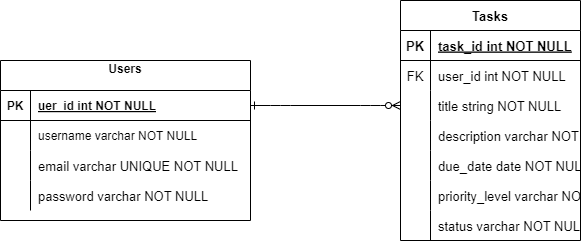

The diagram above was exported from draw.io. Its source (the exported page's mxGraphModel, read from the mxfile embedded in the PNG):
<mxGraphModel dx="646" dy="207" grid="1" gridSize="10" guides="1" tooltips="1" connect="1" arrows="1" fold="1" page="1" pageScale="1" pageWidth="850" pageHeight="1100" math="0" shadow="0" extFonts="Permanent Marker^https://fonts.googleapis.com/css?family=Permanent+Marker">
  <root>
    <mxCell id="0" />
    <mxCell id="1" parent="0" />
    <mxCell id="C-vyLk0tnHw3VtMMgP7b-1" value="" style="edgeStyle=entityRelationEdgeStyle;endArrow=ERzeroToMany;startArrow=ERone;endFill=1;startFill=0;entryX=0;entryY=0.5;entryDx=0;entryDy=0;" parent="1" source="C-vyLk0tnHw3VtMMgP7b-24" target="yBaln3E1rJOnmiwjZGSZ-34" edge="1">
      <mxGeometry width="100" height="100" relative="1" as="geometry">
        <mxPoint x="275" y="720" as="sourcePoint" />
        <mxPoint x="155" y="430" as="targetPoint" />
      </mxGeometry>
    </mxCell>
    <mxCell id="C-vyLk0tnHw3VtMMgP7b-23" value="Users&#10;" style="shape=table;startSize=30;container=1;collapsible=1;childLayout=tableLayout;fixedRows=1;rowLines=0;fontStyle=1;align=center;resizeLast=1;" parent="1" vertex="1">
      <mxGeometry x="135" y="120" width="250" height="160" as="geometry" />
    </mxCell>
    <mxCell id="C-vyLk0tnHw3VtMMgP7b-24" value="" style="shape=partialRectangle;collapsible=0;dropTarget=0;pointerEvents=0;fillColor=none;points=[[0,0.5],[1,0.5]];portConstraint=eastwest;top=0;left=0;right=0;bottom=1;" parent="C-vyLk0tnHw3VtMMgP7b-23" vertex="1">
      <mxGeometry y="30" width="250" height="30" as="geometry" />
    </mxCell>
    <mxCell id="C-vyLk0tnHw3VtMMgP7b-25" value="PK" style="shape=partialRectangle;overflow=hidden;connectable=0;fillColor=none;top=0;left=0;bottom=0;right=0;fontStyle=1;" parent="C-vyLk0tnHw3VtMMgP7b-24" vertex="1">
      <mxGeometry width="30" height="30" as="geometry">
        <mxRectangle width="30" height="30" as="alternateBounds" />
      </mxGeometry>
    </mxCell>
    <mxCell id="C-vyLk0tnHw3VtMMgP7b-26" value="uer_id int NOT NULL " style="shape=partialRectangle;overflow=hidden;connectable=0;fillColor=none;top=0;left=0;bottom=0;right=0;align=left;spacingLeft=6;fontStyle=5;" parent="C-vyLk0tnHw3VtMMgP7b-24" vertex="1">
      <mxGeometry x="30" width="220" height="30" as="geometry">
        <mxRectangle width="220" height="30" as="alternateBounds" />
      </mxGeometry>
    </mxCell>
    <mxCell id="C-vyLk0tnHw3VtMMgP7b-27" value="" style="shape=partialRectangle;collapsible=0;dropTarget=0;pointerEvents=0;fillColor=none;points=[[0,0.5],[1,0.5]];portConstraint=eastwest;top=0;left=0;right=0;bottom=0;" parent="C-vyLk0tnHw3VtMMgP7b-23" vertex="1">
      <mxGeometry y="60" width="250" height="30" as="geometry" />
    </mxCell>
    <mxCell id="C-vyLk0tnHw3VtMMgP7b-28" value="" style="shape=partialRectangle;overflow=hidden;connectable=0;fillColor=none;top=0;left=0;bottom=0;right=0;" parent="C-vyLk0tnHw3VtMMgP7b-27" vertex="1">
      <mxGeometry width="30" height="30" as="geometry">
        <mxRectangle width="30" height="30" as="alternateBounds" />
      </mxGeometry>
    </mxCell>
    <mxCell id="C-vyLk0tnHw3VtMMgP7b-29" value="username varchar NOT NULL" style="shape=partialRectangle;overflow=hidden;connectable=0;fillColor=none;top=0;left=0;bottom=0;right=0;align=left;spacingLeft=6;" parent="C-vyLk0tnHw3VtMMgP7b-27" vertex="1">
      <mxGeometry x="30" width="220" height="30" as="geometry">
        <mxRectangle width="220" height="30" as="alternateBounds" />
      </mxGeometry>
    </mxCell>
    <mxCell id="yBaln3E1rJOnmiwjZGSZ-68" value="" style="shape=tableRow;horizontal=0;startSize=0;swimlaneHead=0;swimlaneBody=0;fillColor=none;collapsible=0;dropTarget=0;points=[[0,0.5],[1,0.5]];portConstraint=eastwest;top=0;left=0;right=0;bottom=0;fontSize=13;" parent="C-vyLk0tnHw3VtMMgP7b-23" vertex="1">
      <mxGeometry y="90" width="250" height="30" as="geometry" />
    </mxCell>
    <mxCell id="yBaln3E1rJOnmiwjZGSZ-69" value="" style="shape=partialRectangle;connectable=0;fillColor=none;top=0;left=0;bottom=0;right=0;editable=1;overflow=hidden;fontSize=13;" parent="yBaln3E1rJOnmiwjZGSZ-68" vertex="1">
      <mxGeometry width="30" height="30" as="geometry">
        <mxRectangle width="30" height="30" as="alternateBounds" />
      </mxGeometry>
    </mxCell>
    <mxCell id="yBaln3E1rJOnmiwjZGSZ-70" value="email varchar UNIQUE NOT NULL" style="shape=partialRectangle;connectable=0;fillColor=none;top=0;left=0;bottom=0;right=0;align=left;spacingLeft=6;overflow=hidden;fontSize=13;" parent="yBaln3E1rJOnmiwjZGSZ-68" vertex="1">
      <mxGeometry x="30" width="220" height="30" as="geometry">
        <mxRectangle width="220" height="30" as="alternateBounds" />
      </mxGeometry>
    </mxCell>
    <mxCell id="yBaln3E1rJOnmiwjZGSZ-72" value="" style="shape=tableRow;horizontal=0;startSize=0;swimlaneHead=0;swimlaneBody=0;fillColor=none;collapsible=0;dropTarget=0;points=[[0,0.5],[1,0.5]];portConstraint=eastwest;top=0;left=0;right=0;bottom=0;fontSize=13;" parent="C-vyLk0tnHw3VtMMgP7b-23" vertex="1">
      <mxGeometry y="120" width="250" height="30" as="geometry" />
    </mxCell>
    <mxCell id="yBaln3E1rJOnmiwjZGSZ-73" value="" style="shape=partialRectangle;connectable=0;fillColor=none;top=0;left=0;bottom=0;right=0;editable=1;overflow=hidden;fontSize=13;" parent="yBaln3E1rJOnmiwjZGSZ-72" vertex="1">
      <mxGeometry width="30" height="30" as="geometry">
        <mxRectangle width="30" height="30" as="alternateBounds" />
      </mxGeometry>
    </mxCell>
    <mxCell id="yBaln3E1rJOnmiwjZGSZ-74" value="password varchar NOT NULL" style="shape=partialRectangle;connectable=0;fillColor=none;top=0;left=0;bottom=0;right=0;align=left;spacingLeft=6;overflow=hidden;fontSize=13;" parent="yBaln3E1rJOnmiwjZGSZ-72" vertex="1">
      <mxGeometry x="30" width="220" height="30" as="geometry">
        <mxRectangle width="220" height="30" as="alternateBounds" />
      </mxGeometry>
    </mxCell>
    <mxCell id="yBaln3E1rJOnmiwjZGSZ-30" value="Tasks" style="shape=table;startSize=30;container=1;collapsible=1;childLayout=tableLayout;fixedRows=1;rowLines=0;fontStyle=1;align=center;resizeLast=1;fontSize=13;" parent="1" vertex="1">
      <mxGeometry x="535" y="60" width="180" height="240" as="geometry" />
    </mxCell>
    <mxCell id="yBaln3E1rJOnmiwjZGSZ-31" value="" style="shape=tableRow;horizontal=0;startSize=0;swimlaneHead=0;swimlaneBody=0;fillColor=none;collapsible=0;dropTarget=0;points=[[0,0.5],[1,0.5]];portConstraint=eastwest;top=0;left=0;right=0;bottom=1;fontSize=13;" parent="yBaln3E1rJOnmiwjZGSZ-30" vertex="1">
      <mxGeometry y="30" width="180" height="30" as="geometry" />
    </mxCell>
    <mxCell id="yBaln3E1rJOnmiwjZGSZ-32" value="PK" style="shape=partialRectangle;connectable=0;fillColor=none;top=0;left=0;bottom=0;right=0;fontStyle=1;overflow=hidden;fontSize=13;" parent="yBaln3E1rJOnmiwjZGSZ-31" vertex="1">
      <mxGeometry width="30" height="30" as="geometry">
        <mxRectangle width="30" height="30" as="alternateBounds" />
      </mxGeometry>
    </mxCell>
    <mxCell id="yBaln3E1rJOnmiwjZGSZ-33" value="task_id int NOT NULL" style="shape=partialRectangle;connectable=0;fillColor=none;top=0;left=0;bottom=0;right=0;align=left;spacingLeft=6;fontStyle=5;overflow=hidden;fontSize=13;" parent="yBaln3E1rJOnmiwjZGSZ-31" vertex="1">
      <mxGeometry x="30" width="150" height="30" as="geometry">
        <mxRectangle width="150" height="30" as="alternateBounds" />
      </mxGeometry>
    </mxCell>
    <mxCell id="yBaln3E1rJOnmiwjZGSZ-60" value="" style="shape=tableRow;horizontal=0;startSize=0;swimlaneHead=0;swimlaneBody=0;fillColor=none;collapsible=0;dropTarget=0;points=[[0,0.5],[1,0.5]];portConstraint=eastwest;top=0;left=0;right=0;bottom=0;fontSize=13;" parent="yBaln3E1rJOnmiwjZGSZ-30" vertex="1">
      <mxGeometry y="60" width="180" height="30" as="geometry" />
    </mxCell>
    <mxCell id="yBaln3E1rJOnmiwjZGSZ-61" value="FK" style="shape=partialRectangle;connectable=0;fillColor=none;top=0;left=0;bottom=0;right=0;fontStyle=0;overflow=hidden;fontSize=13;" parent="yBaln3E1rJOnmiwjZGSZ-60" vertex="1">
      <mxGeometry width="30" height="30" as="geometry">
        <mxRectangle width="30" height="30" as="alternateBounds" />
      </mxGeometry>
    </mxCell>
    <mxCell id="yBaln3E1rJOnmiwjZGSZ-62" value="user_id int NOT NULL" style="shape=partialRectangle;connectable=0;fillColor=none;top=0;left=0;bottom=0;right=0;align=left;spacingLeft=6;fontStyle=0;overflow=hidden;fontSize=13;" parent="yBaln3E1rJOnmiwjZGSZ-60" vertex="1">
      <mxGeometry x="30" width="150" height="30" as="geometry">
        <mxRectangle width="150" height="30" as="alternateBounds" />
      </mxGeometry>
    </mxCell>
    <mxCell id="yBaln3E1rJOnmiwjZGSZ-34" value="" style="shape=tableRow;horizontal=0;startSize=0;swimlaneHead=0;swimlaneBody=0;fillColor=none;collapsible=0;dropTarget=0;points=[[0,0.5],[1,0.5]];portConstraint=eastwest;top=0;left=0;right=0;bottom=0;fontSize=13;" parent="yBaln3E1rJOnmiwjZGSZ-30" vertex="1">
      <mxGeometry y="90" width="180" height="30" as="geometry" />
    </mxCell>
    <mxCell id="yBaln3E1rJOnmiwjZGSZ-35" value="" style="shape=partialRectangle;connectable=0;fillColor=none;top=0;left=0;bottom=0;right=0;editable=1;overflow=hidden;fontSize=13;" parent="yBaln3E1rJOnmiwjZGSZ-34" vertex="1">
      <mxGeometry width="30" height="30" as="geometry">
        <mxRectangle width="30" height="30" as="alternateBounds" />
      </mxGeometry>
    </mxCell>
    <mxCell id="yBaln3E1rJOnmiwjZGSZ-36" value="title string NOT NULL" style="shape=partialRectangle;connectable=0;fillColor=none;top=0;left=0;bottom=0;right=0;align=left;spacingLeft=6;overflow=hidden;fontSize=13;" parent="yBaln3E1rJOnmiwjZGSZ-34" vertex="1">
      <mxGeometry x="30" width="150" height="30" as="geometry">
        <mxRectangle width="150" height="30" as="alternateBounds" />
      </mxGeometry>
    </mxCell>
    <mxCell id="yBaln3E1rJOnmiwjZGSZ-37" value="" style="shape=tableRow;horizontal=0;startSize=0;swimlaneHead=0;swimlaneBody=0;fillColor=none;collapsible=0;dropTarget=0;points=[[0,0.5],[1,0.5]];portConstraint=eastwest;top=0;left=0;right=0;bottom=0;fontSize=13;" parent="yBaln3E1rJOnmiwjZGSZ-30" vertex="1">
      <mxGeometry y="120" width="180" height="30" as="geometry" />
    </mxCell>
    <mxCell id="yBaln3E1rJOnmiwjZGSZ-38" value="" style="shape=partialRectangle;connectable=0;fillColor=none;top=0;left=0;bottom=0;right=0;editable=1;overflow=hidden;fontSize=13;" parent="yBaln3E1rJOnmiwjZGSZ-37" vertex="1">
      <mxGeometry width="30" height="30" as="geometry">
        <mxRectangle width="30" height="30" as="alternateBounds" />
      </mxGeometry>
    </mxCell>
    <mxCell id="yBaln3E1rJOnmiwjZGSZ-39" value="description varchar NOT NULL" style="shape=partialRectangle;connectable=0;fillColor=none;top=0;left=0;bottom=0;right=0;align=left;spacingLeft=6;overflow=hidden;fontSize=13;" parent="yBaln3E1rJOnmiwjZGSZ-37" vertex="1">
      <mxGeometry x="30" width="150" height="30" as="geometry">
        <mxRectangle width="150" height="30" as="alternateBounds" />
      </mxGeometry>
    </mxCell>
    <mxCell id="yBaln3E1rJOnmiwjZGSZ-40" value="" style="shape=tableRow;horizontal=0;startSize=0;swimlaneHead=0;swimlaneBody=0;fillColor=none;collapsible=0;dropTarget=0;points=[[0,0.5],[1,0.5]];portConstraint=eastwest;top=0;left=0;right=0;bottom=0;fontSize=13;" parent="yBaln3E1rJOnmiwjZGSZ-30" vertex="1">
      <mxGeometry y="150" width="180" height="30" as="geometry" />
    </mxCell>
    <mxCell id="yBaln3E1rJOnmiwjZGSZ-41" value="" style="shape=partialRectangle;connectable=0;fillColor=none;top=0;left=0;bottom=0;right=0;editable=1;overflow=hidden;fontSize=13;" parent="yBaln3E1rJOnmiwjZGSZ-40" vertex="1">
      <mxGeometry width="30" height="30" as="geometry">
        <mxRectangle width="30" height="30" as="alternateBounds" />
      </mxGeometry>
    </mxCell>
    <mxCell id="yBaln3E1rJOnmiwjZGSZ-42" value="due_date date NOT NULL" style="shape=partialRectangle;connectable=0;fillColor=none;top=0;left=0;bottom=0;right=0;align=left;spacingLeft=6;overflow=hidden;fontSize=13;" parent="yBaln3E1rJOnmiwjZGSZ-40" vertex="1">
      <mxGeometry x="30" width="150" height="30" as="geometry">
        <mxRectangle width="150" height="30" as="alternateBounds" />
      </mxGeometry>
    </mxCell>
    <mxCell id="yBaln3E1rJOnmiwjZGSZ-44" value="" style="shape=tableRow;horizontal=0;startSize=0;swimlaneHead=0;swimlaneBody=0;fillColor=none;collapsible=0;dropTarget=0;points=[[0,0.5],[1,0.5]];portConstraint=eastwest;top=0;left=0;right=0;bottom=0;fontSize=13;" parent="yBaln3E1rJOnmiwjZGSZ-30" vertex="1">
      <mxGeometry y="180" width="180" height="30" as="geometry" />
    </mxCell>
    <mxCell id="yBaln3E1rJOnmiwjZGSZ-45" value="" style="shape=partialRectangle;connectable=0;fillColor=none;top=0;left=0;bottom=0;right=0;editable=1;overflow=hidden;fontSize=13;" parent="yBaln3E1rJOnmiwjZGSZ-44" vertex="1">
      <mxGeometry width="30" height="30" as="geometry">
        <mxRectangle width="30" height="30" as="alternateBounds" />
      </mxGeometry>
    </mxCell>
    <mxCell id="yBaln3E1rJOnmiwjZGSZ-46" value="priority_level varchar NOT NULL" style="shape=partialRectangle;connectable=0;fillColor=none;top=0;left=0;bottom=0;right=0;align=left;spacingLeft=6;overflow=hidden;fontSize=13;" parent="yBaln3E1rJOnmiwjZGSZ-44" vertex="1">
      <mxGeometry x="30" width="150" height="30" as="geometry">
        <mxRectangle width="150" height="30" as="alternateBounds" />
      </mxGeometry>
    </mxCell>
    <mxCell id="yBaln3E1rJOnmiwjZGSZ-52" value="" style="shape=tableRow;horizontal=0;startSize=0;swimlaneHead=0;swimlaneBody=0;fillColor=none;collapsible=0;dropTarget=0;points=[[0,0.5],[1,0.5]];portConstraint=eastwest;top=0;left=0;right=0;bottom=0;fontSize=13;" parent="yBaln3E1rJOnmiwjZGSZ-30" vertex="1">
      <mxGeometry y="210" width="180" height="30" as="geometry" />
    </mxCell>
    <mxCell id="yBaln3E1rJOnmiwjZGSZ-53" value="" style="shape=partialRectangle;connectable=0;fillColor=none;top=0;left=0;bottom=0;right=0;editable=1;overflow=hidden;fontSize=13;" parent="yBaln3E1rJOnmiwjZGSZ-52" vertex="1">
      <mxGeometry width="30" height="30" as="geometry">
        <mxRectangle width="30" height="30" as="alternateBounds" />
      </mxGeometry>
    </mxCell>
    <mxCell id="yBaln3E1rJOnmiwjZGSZ-54" value="status varchar NOT NULL" style="shape=partialRectangle;connectable=0;fillColor=none;top=0;left=0;bottom=0;right=0;align=left;spacingLeft=6;overflow=hidden;fontSize=13;" parent="yBaln3E1rJOnmiwjZGSZ-52" vertex="1">
      <mxGeometry x="30" width="150" height="30" as="geometry">
        <mxRectangle width="150" height="30" as="alternateBounds" />
      </mxGeometry>
    </mxCell>
  </root>
</mxGraphModel>